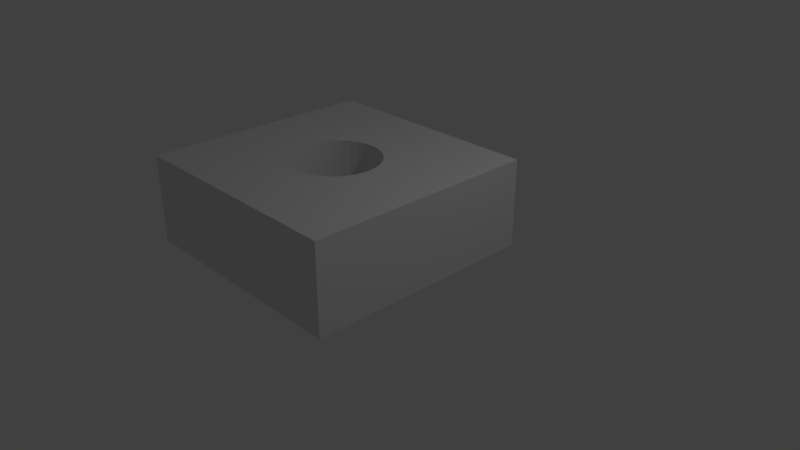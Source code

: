 # Source: cuadrado.blend  (saved by Blender 2.79.0; exported with 4.5.12 LTS)
import bpy
from mathutils import Matrix  # noqa: F401  (used for matrix-valued properties, if any)

bpy.ops.wm.read_factory_settings(use_empty=True)
scene = bpy.context.scene
scene.name = 'Scene'

# ---- collections
col_collection_1 = bpy.data.collections.new('Collection 1'); scene.collection.children.link(col_collection_1)

# ---- world
world_world = bpy.data.worlds.new('World'); scene.world = world_world
world_world.color = (0.05088, 0.05088, 0.05088)
world_world.use_sun_shadow = False
world_world.sun_shadow_jitter_overblur = 0.0
world_world.cycles.sampling_method = 'MANUAL'

# ---- cameras
cam_camera = bpy.data.cameras.new('Camera')
cam_camera.clip_end = 100.0
cam_camera.lens = 35.0
cam_camera.sensor_width = 32.0
cam_camera.sensor_height = 18.0
cam_camera.ortho_scale = 7.314
cam_camera.dof.focus_distance = 0.0
cam_camera.dof.aperture_fstop = 128.0

# ---- lights
light_lamp = bpy.data.lights.new('Lamp', 'POINT')
light_lamp.transmission_factor = 0.0
light_lamp.cutoff_distance = 30.0
light_lamp.energy = 100.0
light_lamp.shadow_buffer_clip_start = 1.001
light_lamp.shadow_soft_size = 0.1
light_lamp.shadow_maximum_resolution = 0.006
light_lamp.use_absolute_resolution = True

# ---- meshes
me_cube = bpy.data.meshes.new('Cube')
me_cube.from_pydata([(-0.6136, -0.5747, -0.5736), (-0.6136, -0.5747, 0.5956), (-0.6136, 2.543, -0.5736), (-0.6136, 2.543, 0.5956), (2.504, -0.5747, -0.5736), (2.504, -0.5747, 0.5956), (2.504, 2.543, -0.5736), (2.504, 2.543, 0.5956), (1.431, 0.6594, 0.5956), (1.431, 0.6594, -0.5736), (0.9453, 1.569, 0.5956), (0.9453, 1.569, -0.5736), (0.8312, 1.558, 0.5956), (0.8312, 1.558, -0.5736), (0.7216, 1.524, 0.5956), (0.7216, 1.524, -0.5736), (0.4052, 0.7604, 0.5956), (0.4052, 0.7604, -0.5736), (0.4592, 0.6594, 0.5956), (0.4592, 0.6594, -0.5736), (0.3719, 0.8701, 0.5956), (0.3719, 0.8701, -0.5736), (0.5319, 0.5708, 0.5956), (0.5319, 0.5708, -0.5736), (0.8312, 0.4108, 0.5956), (0.8312, 0.4108, -0.5736), (0.9453, 0.3996, 0.5956), (0.9453, 0.3996, -0.5736), (0.7216, 0.4441, 0.5956), (0.7216, 0.4441, -0.5736), (1.519, 1.098, 0.5956), (1.519, 1.098, -0.5736), (1.27, 1.47, 0.5956), (1.27, 1.47, -0.5736), (1.53, 0.9842, 0.5956), (1.53, 0.9842, -0.5736), (1.485, 1.208, 0.5956), (1.485, 1.208, -0.5736), (1.059, 0.4108, 0.5956), (1.059, 0.4108, -0.5736), (0.5319, 1.398, 0.5956), (0.5319, 1.398, -0.5736), (0.6205, 1.47, 0.5956), (0.6205, 1.47, -0.5736), (0.4592, 1.309, 0.5956), (0.4592, 1.309, -0.5736), (1.519, 0.8701, 0.5956), (1.519, 0.8701, -0.5736), (1.27, 0.4981, 0.5956), (1.27, 0.4981, -0.5736), (1.359, 0.5708, 0.5956), (1.359, 0.5708, -0.5736), (1.485, 0.7604, 0.5956), (1.485, 0.7604, -0.5736), (0.3607, 0.9842, 0.5956), (0.3607, 0.9842, -0.5736), (0.6205, 0.4981, 0.5956), (0.6205, 0.4981, -0.5736), (0.3719, 1.098, 0.5956), (0.3719, 1.098, -0.5736), (1.359, 1.398, 0.5956), (1.359, 1.398, -0.5736), (1.169, 0.4441, 0.5956), (1.169, 0.4441, -0.5736), (1.431, 1.309, 0.5956), (1.431, 1.309, -0.5736), (0.4052, 1.208, 0.5956), (0.4052, 1.208, -0.5736), (1.169, 1.524, 0.5956), (1.169, 1.524, -0.5736), (1.059, 1.558, 0.5956), (1.059, 1.558, -0.5736), (-0.01693, 0.3028, 0.462), (-0.01693, 0.3855, 0.3942), (-0.01693, 0.4533, 0.3115), (-0.01693, 0.5038, 0.2172), (-0.01693, 0.5453, 0.008383), (-0.01693, 0.5348, -0.09806), (-0.01693, 0.5038, -0.2004), (-0.01693, 0.4533, -0.2947), (-0.01693, 0.3855, -0.3774), (-0.01693, 0.3028, -0.4453), (0.003832, 0.1041, 0.5435), (0.0238, 0.2045, 0.5125), (0.0422, 0.297, 0.462), (0.05833, 0.3781, 0.3942), (0.07157, 0.4446, 0.3115), (0.08141, 0.4941, 0.2172), (0.08746, 0.5245, 0.1148), (0.08951, 0.5348, 0.008383), (0.08746, 0.5245, -0.09806), (0.08141, 0.4941, -0.2004), (0.07157, 0.4446, -0.2947), (0.05833, 0.3781, -0.3774), (0.0422, 0.297, -0.4453), (0.0238, 0.2045, -0.4957), (0.003832, 0.1041, -0.5267), (0.0238, 0.09801, 0.5435), (0.06297, 0.1926, 0.5125), (0.09907, 0.2797, 0.462), (0.1307, 0.3561, 0.3942), (0.1567, 0.4188, 0.3115), (0.176, 0.4654, 0.2172), (0.1879, 0.4941, 0.1148), (0.1919, 0.5038, 0.008383), (0.1879, 0.4941, -0.09806), (0.176, 0.4654, -0.2004), (0.1567, 0.4188, -0.2947), (0.1307, 0.3561, -0.3774), (0.09907, 0.2797, -0.4453), (0.06297, 0.1926, -0.4957), (0.0238, 0.09801, -0.5267), (0.0422, 0.08818, 0.5435), (0.09907, 0.1733, 0.5125), (0.1515, 0.2517, 0.462), (0.1974, 0.3205, 0.3942), (0.2351, 0.3769, 0.3115), (0.2631, 0.4188, 0.2172), (0.2804, 0.4446, 0.1148), (0.2862, 0.4533, 0.008383), (0.2804, 0.4446, -0.09806), (0.2631, 0.4188, -0.2004), (0.2351, 0.3769, -0.2947), (0.1974, 0.3205, -0.3774), (0.1515, 0.2517, -0.4453), (0.09907, 0.1733, -0.4957), (0.0422, 0.08818, -0.5267), (0.05833, 0.07494, 0.5435), (0.1307, 0.1473, 0.5125), (0.1974, 0.214, 0.462), (0.2559, 0.2725, 0.3942), (0.3039, 0.3205, 0.3115), (0.3395, 0.3561, 0.2172), (0.3615, 0.3781, 0.1148), (0.3689, 0.3855, 0.008383), (0.3615, 0.3781, -0.09806), (0.3395, 0.3561, -0.2004), (0.3039, 0.3205, -0.2947), (0.2559, 0.2725, -0.3774), (0.1974, 0.214, -0.4453), (0.1307, 0.1473, -0.4957), (0.05833, 0.07494, -0.5267), (0.07157, 0.05881, 0.5435), (0.1567, 0.1157, 0.5125), (0.2351, 0.1681, 0.462), (0.3039, 0.214, 0.3942), (0.3603, 0.2517, 0.3115), (0.4022, 0.2797, 0.2172), (0.428, 0.297, 0.1148), (0.4367, 0.3028, 0.008383), (0.428, 0.297, -0.09806), (0.4022, 0.2797, -0.2004), (0.3603, 0.2517, -0.2947), (0.3039, 0.214, -0.3774), (0.2351, 0.1681, -0.4453), (0.1567, 0.1157, -0.4957), (0.07157, 0.05881, -0.5267), (0.08141, 0.04041, 0.5435), (0.176, 0.07957, 0.5125), (0.2631, 0.1157, 0.462), (0.3395, 0.1473, 0.3942), (0.4022, 0.1733, 0.3115), (0.4488, 0.1926, 0.2172), (0.4775, 0.2045, 0.1148), (0.4871, 0.2085, 0.008383), (0.4775, 0.2045, -0.09806), (0.4488, 0.1926, -0.2004), (0.4022, 0.1733, -0.2947), (0.3395, 0.1473, -0.3774), (0.2631, 0.1157, -0.4453), (0.176, 0.07957, -0.4957), (0.08141, 0.04041, -0.5267), (0.08746, 0.02044, 0.5435), (0.1879, 0.04041, 0.5125), (0.2804, 0.05881, 0.462), (0.3615, 0.07494, 0.3942), (0.428, 0.08818, 0.3115), (0.4775, 0.09801, 0.2172), (0.5079, 0.1041, 0.1148), (0.5182, 0.1061, 0.008383), (0.5079, 0.1041, -0.09806), (0.4775, 0.09801, -0.2004), (0.428, 0.08818, -0.2947), (0.3615, 0.07494, -0.3774), (0.2804, 0.05881, -0.4453), (0.1879, 0.04041, -0.4957), (0.08746, 0.02044, -0.5267), (0.08951, -0.0003291, 0.5435), (0.1919, -0.0003291, 0.5125), (0.2862, -0.0003291, 0.462), (0.3689, -0.0003291, 0.3942), (0.4367, -0.0003291, 0.3115), (0.4871, -0.0003291, 0.2172), (0.5182, -0.0003291, 0.1148), (0.5287, -0.0003291, 0.008383), (0.5182, -0.0003291, -0.09806), (0.4871, -0.0003291, -0.2004), (0.4367, -0.0003291, -0.2947), (0.3689, -0.0003291, -0.3774), (0.2862, -0.0003291, -0.4453), (0.1919, -0.0003291, -0.4957), (0.08951, -0.0003291, -0.5267), (0.08746, -0.0211, 0.5435), (0.1879, -0.04106, 0.5125), (0.2804, -0.05947, 0.462), (0.3615, -0.0756, 0.3942), (0.428, -0.08883, 0.3115), (0.4775, -0.09867, 0.2172), (0.5079, -0.1047, 0.1148), (0.5182, -0.1068, 0.008383), (0.5079, -0.1047, -0.09806), (0.4775, -0.09867, -0.2004), (0.428, -0.08883, -0.2947), (0.3615, -0.0756, -0.3774), (0.2804, -0.05947, -0.4453), (0.1879, -0.04106, -0.4957), (0.08746, -0.0211, -0.5267), (0.08141, -0.04106, 0.5435), (0.176, -0.08023, 0.5125), (0.2631, -0.1163, 0.462), (0.3395, -0.148, 0.3942), (0.4022, -0.1739, 0.3115), (0.4488, -0.1932, 0.2172), (0.4775, -0.2051, 0.1148), (0.4871, -0.2091, 0.008383), (0.4775, -0.2051, -0.09806), (0.4488, -0.1932, -0.2004), (0.4022, -0.1739, -0.2947), (0.3395, -0.148, -0.3774), (0.2631, -0.1163, -0.4453), (0.176, -0.08023, -0.4957), (0.08141, -0.04106, -0.5267), (0.07157, -0.05947, 0.5435), (0.1567, -0.1163, 0.5125), (0.2351, -0.1687, 0.462), (0.3039, -0.2147, 0.3942), (0.3603, -0.2524, 0.3115), (0.4022, -0.2804, 0.2172), (0.428, -0.2976, 0.1148), (0.4367, -0.3035, 0.008383), (0.428, -0.2976, -0.09806), (0.4022, -0.2804, -0.2004), (0.3603, -0.2524, -0.2947), (0.3039, -0.2147, -0.3774), (0.2351, -0.1687, -0.4453), (0.1567, -0.1163, -0.4957), (0.07157, -0.05947, -0.5267), (0.05833, -0.0756, 0.5435), (0.1307, -0.148, 0.5125), (0.1974, -0.2147, 0.462), (0.2559, -0.2731, 0.3942), (0.3039, -0.3211, 0.3115), (0.3395, -0.3568, 0.2172), (0.3615, -0.3787, 0.1148), (0.3689, -0.3861, 0.008383), (0.3615, -0.3787, -0.09806), (0.3395, -0.3568, -0.2004), (0.3039, -0.3211, -0.2947), (0.2559, -0.2731, -0.3774), (0.1974, -0.2147, -0.4453), (0.1307, -0.148, -0.4957), (0.05833, -0.0756, -0.5267), (0.0422, -0.08883, 0.5435), (0.09907, -0.1739, 0.5125), (0.1515, -0.2524, 0.462), (0.1974, -0.3211, 0.3942), (0.2351, -0.3775, 0.3115), (0.2631, -0.4195, 0.2172), (0.2804, -0.4453, 0.1148), (0.2862, -0.454, 0.008383), (0.2804, -0.4453, -0.09806), (0.2631, -0.4195, -0.2004), (0.2351, -0.3775, -0.2947), (0.1974, -0.3211, -0.3774), (0.1515, -0.2524, -0.4453), (0.09907, -0.1739, -0.4957), (0.0422, -0.08883, -0.5267), (0.0238, -0.09867, 0.5435), (0.06297, -0.1932, 0.5125), (0.09907, -0.2804, 0.462), (0.1307, -0.3568, 0.3942), (0.1567, -0.4195, 0.3115), (0.176, -0.466, 0.2172), (0.1879, -0.4947, 0.1148), (0.1919, -0.5044, 0.008383), (0.1879, -0.4947, -0.09806), (0.176, -0.466, -0.2004), (0.1567, -0.4195, -0.2947), (0.1307, -0.3568, -0.3774), (0.09907, -0.2804, -0.4453), (0.06297, -0.1932, -0.4957), (0.0238, -0.09867, -0.5267), (0.003832, -0.1047, 0.5435), (0.0238, -0.2051, 0.5125), (0.0422, -0.2976, 0.462), (0.05833, -0.3787, 0.3942), (0.07157, -0.4453, 0.3115), (0.08141, -0.4947, 0.2172), (0.08746, -0.5252, 0.1148), (0.08951, -0.5355, 0.008383), (0.08746, -0.5252, -0.09806), (0.08141, -0.4947, -0.2004), (0.07157, -0.4453, -0.2947), (0.05833, -0.3787, -0.3774), (0.0422, -0.2976, -0.4453), (0.0238, -0.2051, -0.4957), (0.003832, -0.1047, -0.5267), (-0.01693, -0.1068, 0.5435), (-0.01693, -0.2091, 0.5125), (-0.01693, -0.3035, 0.462), (-0.01693, -0.3861, 0.3942), (-0.01693, -0.454, 0.3115), (-0.01693, -0.5044, 0.2172), (-0.01693, -0.5355, 0.1148), (-0.01693, -0.5459, 0.008383), (-0.01693, -0.5355, -0.09806), (-0.01693, -0.5044, -0.2004), (-0.01693, -0.454, -0.2947), (-0.01693, -0.3861, -0.3774), (-0.01693, -0.3035, -0.4453), (-0.01693, -0.2091, -0.4957), (-0.01693, -0.1068, -0.5267), (-0.0377, -0.1047, 0.5435), (-0.05767, -0.2051, 0.5125), (-0.07607, -0.2976, 0.462), (-0.0922, -0.3787, 0.3942), (-0.1054, -0.4453, 0.3115), (-0.1153, -0.4947, 0.2172), (-0.1213, -0.5252, 0.1148), (-0.1234, -0.5355, 0.008383), (-0.1213, -0.5252, -0.09806), (-0.1153, -0.4947, -0.2004), (-0.1054, -0.4453, -0.2947), (-0.0922, -0.3787, -0.3774), (-0.07607, -0.2976, -0.4453), (-0.05767, -0.2051, -0.4957), (-0.0377, -0.1047, -0.5267), (-0.05767, -0.09867, 0.5435), (-0.09684, -0.1932, 0.5125), (-0.1329, -0.2804, 0.462), (-0.1646, -0.3568, 0.3942), (-0.1905, -0.4195, 0.3115), (-0.2098, -0.466, 0.2172), (-0.2217, -0.4947, 0.1148), (-0.2257, -0.5044, 0.008383), (-0.2217, -0.4947, -0.09806), (-0.2098, -0.466, -0.2004), (-0.1905, -0.4195, -0.2947), (-0.1646, -0.3568, -0.3774), (-0.1329, -0.2804, -0.4453), (-0.09684, -0.1932, -0.4957), (-0.05767, -0.09867, -0.5267), (-0.01693, -0.0003291, -0.5372), (-0.07607, -0.08883, 0.5435), (-0.1329, -0.1739, 0.5125), (-0.1853, -0.2524, 0.462), (-0.2313, -0.3211, 0.3942), (-0.269, -0.3775, 0.3115), (-0.297, -0.4195, 0.2172), (-0.3142, -0.4453, 0.1148), (-0.3201, -0.454, 0.008383), (-0.3142, -0.4453, -0.09806), (-0.297, -0.4195, -0.2004), (-0.269, -0.3775, -0.2947), (-0.2313, -0.3211, -0.3774), (-0.1853, -0.2524, -0.4453), (-0.1329, -0.1739, -0.4957), (-0.07607, -0.08883, -0.5267), (-0.0922, -0.0756, 0.5435), (-0.1646, -0.148, 0.5125), (-0.2313, -0.2147, 0.462), (-0.2897, -0.2731, 0.3942), (-0.3377, -0.3211, 0.3115), (-0.3734, -0.3568, 0.2172), (-0.3953, -0.3787, 0.1148), (-0.4027, -0.3861, 0.008383), (-0.3953, -0.3787, -0.09806), (-0.3734, -0.3568, -0.2004), (-0.3377, -0.3211, -0.2947), (-0.2897, -0.2731, -0.3774), (-0.2313, -0.2147, -0.4453), (-0.1646, -0.148, -0.4957), (-0.0922, -0.0756, -0.5267), (-0.01693, -0.0003291, 0.554), (-0.1054, -0.05947, 0.5435), (-0.1905, -0.1163, 0.5125), (-0.269, -0.1687, 0.462), (-0.3377, -0.2147, 0.3942), (-0.3941, -0.2524, 0.3115), (-0.4361, -0.2804, 0.2172), (-0.4619, -0.2976, 0.1148), (-0.4706, -0.3035, 0.008383), (-0.4619, -0.2976, -0.09806), (-0.4361, -0.2804, -0.2004), (-0.3941, -0.2524, -0.2947), (-0.3377, -0.2147, -0.3774), (-0.269, -0.1687, -0.4453), (-0.1905, -0.1163, -0.4957), (-0.1054, -0.05947, -0.5267), (-0.1153, -0.04106, 0.5435), (-0.2098, -0.08023, 0.5125), (-0.297, -0.1163, 0.462), (-0.3734, -0.148, 0.3942), (-0.4361, -0.1739, 0.3115), (-0.4826, -0.1932, 0.2172), (-0.5113, -0.2051, 0.1148), (-0.521, -0.2091, 0.008383), (-0.5113, -0.2051, -0.09806), (-0.4826, -0.1932, -0.2004), (-0.4361, -0.1739, -0.2947), (-0.3734, -0.148, -0.3774), (-0.297, -0.1163, -0.4453), (-0.2098, -0.08023, -0.4957), (-0.1153, -0.04106, -0.5267), (-0.1213, -0.0211, 0.5435), (-0.2217, -0.04106, 0.5125), (-0.3142, -0.05947, 0.462), (-0.3953, -0.0756, 0.3942), (-0.4619, -0.08883, 0.3115), (-0.5113, -0.09867, 0.2172), (-0.5418, -0.1047, 0.1148), (-0.5521, -0.1068, 0.008383), (-0.5418, -0.1047, -0.09806), (-0.5113, -0.09867, -0.2004), (-0.4619, -0.08883, -0.2947), (-0.3953, -0.0756, -0.3774), (-0.3142, -0.05947, -0.4453), (-0.2217, -0.04106, -0.4957), (-0.1213, -0.0211, -0.5267), (-0.1234, -0.0003291, 0.5435), (-0.2257, -0.0003291, 0.5125), (-0.3201, -0.0003291, 0.462), (-0.4027, -0.0003289, 0.3942), (-0.4706, -0.0003291, 0.3115), (-0.521, -0.0003291, 0.2172), (-0.5521, -0.0003291, 0.1148), (-0.5625, -0.0003289, 0.008383), (-0.5521, -0.0003291, -0.09806), (-0.521, -0.0003289, -0.2004), (-0.4706, -0.0003291, -0.2947), (-0.4027, -0.0003289, -0.3774), (-0.3201, -0.0003291, -0.4453), (-0.2257, -0.0003291, -0.4957), (-0.1234, -0.0003291, -0.5267), (-0.1213, 0.02044, 0.5435), (-0.2217, 0.04041, 0.5125), (-0.3142, 0.05881, 0.462), (-0.3953, 0.07494, 0.3942), (-0.4619, 0.08818, 0.3115), (-0.5113, 0.09801, 0.2172), (-0.5418, 0.1041, 0.1148), (-0.5521, 0.1061, 0.008383), (-0.5418, 0.1041, -0.09806), (-0.5113, 0.09801, -0.2004), (-0.4619, 0.08818, -0.2947), (-0.3953, 0.07494, -0.3774), (-0.3142, 0.05881, -0.4453), (-0.2217, 0.04041, -0.4957), (-0.1213, 0.02044, -0.5267), (-0.1153, 0.04041, 0.5435), (-0.2098, 0.07957, 0.5125), (-0.297, 0.1157, 0.462), (-0.3734, 0.1473, 0.3942), (-0.4361, 0.1733, 0.3115), (-0.4826, 0.1926, 0.2172), (-0.5113, 0.2045, 0.1148), (-0.521, 0.2085, 0.008383), (-0.5113, 0.2045, -0.09806), (-0.4826, 0.1926, -0.2004), (-0.4361, 0.1733, -0.2947), (-0.3734, 0.1473, -0.3774), (-0.297, 0.1157, -0.4453), (-0.2098, 0.07957, -0.4957), (-0.1153, 0.04041, -0.5267), (-0.1054, 0.05881, 0.5435), (-0.1905, 0.1157, 0.5125), (-0.269, 0.1681, 0.462), (-0.3377, 0.214, 0.3942), (-0.3941, 0.2517, 0.3115), (-0.4361, 0.2797, 0.2172), (-0.4619, 0.297, 0.1148), (-0.4706, 0.3028, 0.008383), (-0.4619, 0.297, -0.09806), (-0.4361, 0.2797, -0.2004), (-0.3941, 0.2517, -0.2947), (-0.3377, 0.214, -0.3774), (-0.269, 0.1681, -0.4453), (-0.1905, 0.1157, -0.4957), (-0.1054, 0.05881, -0.5267), (-0.0922, 0.07494, 0.5435), (-0.1646, 0.1473, 0.5125), (-0.2313, 0.214, 0.462), (-0.2897, 0.2725, 0.3942), (-0.3377, 0.3205, 0.3115), (-0.3734, 0.3561, 0.2172), (-0.3953, 0.3781, 0.1148), (-0.4027, 0.3855, 0.008383), (-0.3953, 0.3781, -0.09806), (-0.3734, 0.3561, -0.2004), (-0.3377, 0.3205, -0.2947), (-0.2897, 0.2725, -0.3774), (-0.2313, 0.214, -0.4453), (-0.1646, 0.1473, -0.4957), (-0.0922, 0.07494, -0.5267), (-0.07607, 0.08818, 0.5435), (-0.1329, 0.1733, 0.5125), (-0.1853, 0.2517, 0.462), (-0.2313, 0.3205, 0.3942), (-0.269, 0.3769, 0.3115), (-0.297, 0.4188, 0.2172), (-0.3142, 0.4446, 0.1148), (-0.3201, 0.4533, 0.008383), (-0.3142, 0.4446, -0.09806), (-0.297, 0.4188, -0.2004), (-0.269, 0.3769, -0.2947), (-0.2313, 0.3205, -0.3774), (-0.1853, 0.2517, -0.4453), (-0.1329, 0.1733, -0.4957), (-0.07607, 0.08818, -0.5267), (-0.05767, 0.09801, 0.5435), (-0.09684, 0.1926, 0.5125), (-0.1329, 0.2797, 0.462), (-0.1646, 0.3561, 0.3942), (-0.1905, 0.4188, 0.3115), (-0.2098, 0.4654, 0.2172), (-0.2217, 0.4941, 0.1148), (-0.2257, 0.5038, 0.008383), (-0.2217, 0.4941, -0.09806), (-0.2098, 0.4654, -0.2004), (-0.1905, 0.4188, -0.2947), (-0.1646, 0.3561, -0.3774), (-0.1329, 0.2797, -0.4453), (-0.09684, 0.1926, -0.4957), (-0.05767, 0.09801, -0.5267), (-0.0377, 0.1041, 0.5435), (-0.05767, 0.2045, 0.5125), (-0.07607, 0.297, 0.462), (-0.0922, 0.3781, 0.3942), (-0.1054, 0.4446, 0.3115), (-0.1153, 0.4941, 0.2172), (-0.1213, 0.5245, 0.1148), (-0.1234, 0.5348, 0.008383), (-0.1213, 0.5245, -0.09806), (-0.1153, 0.4941, -0.2004), (-0.1054, 0.4446, -0.2947), (-0.0922, 0.3781, -0.3774), (-0.07607, 0.297, -0.4453), (-0.05767, 0.2045, -0.4957), (-0.0377, 0.1041, -0.5267), (-0.01693, 0.1061, 0.5435), (-0.01693, 0.2085, 0.5125), (-0.01693, 0.5348, 0.1148), (-0.01693, 0.2085, -0.4957), (-0.01693, 0.1061, -0.5267)], [], [(0, 1, 3, 2), (2, 3, 7, 6), (6, 7, 5, 4), (4, 5, 1, 0), (2, 6, 4, 35, 31, 37, 65, 61, 33, 69, 71, 11, 13, 15, 43, 41, 45, 67, 59, 55), (7, 34, 46, 52, 8, 50, 48, 62, 38, 26, 24, 28, 56, 22, 18, 16, 20, 54, 3, 1, 5), (47, 46, 34, 35), (51, 50, 8, 9), (9, 8, 52, 53), (59, 58, 54, 55), (31, 30, 36, 37), (35, 34, 30, 31), (65, 64, 60, 61), (11, 10, 12, 13), (25, 24, 26, 27), (45, 44, 66, 67), (27, 26, 38, 39), (13, 12, 14, 15), (61, 60, 32, 33), (57, 56, 28, 29), (33, 32, 68, 69), (49, 48, 50, 51), (43, 42, 40, 41), (67, 66, 58, 59), (21, 17, 19, 23, 57, 29, 25, 27, 39, 63, 49, 51, 9, 53, 47, 35, 4, 0, 2, 55), (63, 62, 48, 49), (23, 22, 56, 57), (17, 16, 18, 19), (71, 70, 10, 11), (37, 36, 64, 65), (55, 54, 20, 21), (53, 52, 46, 47), (29, 28, 24, 25), (15, 14, 42, 43), (69, 68, 70, 71), (39, 38, 62, 63), (21, 20, 16, 17), (41, 40, 44, 45), (3, 54, 58, 66, 44, 40, 42, 14, 12, 10, 70, 68, 32, 60, 64, 36, 30, 34, 7), (19, 18, 22, 23), (553, 552, 95, 96), (76, 551, 88, 89), (549, 383, 82), (352, 553, 96), (77, 76, 89, 90), (550, 549, 82, 83), (78, 77, 90, 91), (72, 550, 83, 84), (79, 78, 91, 92), (73, 72, 84, 85), (80, 79, 92, 93), (74, 73, 85, 86), (81, 80, 93, 94), (75, 74, 86, 87), (552, 81, 94, 95), (551, 75, 87, 88), (95, 94, 109, 110), (88, 87, 102, 103), (96, 95, 110, 111), (89, 88, 103, 104), (82, 383, 97), (352, 96, 111), (90, 89, 104, 105), (83, 82, 97, 98), (91, 90, 105, 106), (84, 83, 98, 99), (92, 91, 106, 107), (85, 84, 99, 100), (93, 92, 107, 108), (86, 85, 100, 101), (94, 93, 108, 109), (87, 86, 101, 102), (99, 98, 113, 114), (107, 106, 121, 122), (100, 99, 114, 115), (108, 107, 122, 123), (101, 100, 115, 116), (109, 108, 123, 124), (102, 101, 116, 117), (110, 109, 124, 125), (103, 102, 117, 118), (111, 110, 125, 126), (104, 103, 118, 119), (97, 383, 112), (352, 111, 126), (105, 104, 119, 120), (98, 97, 112, 113), (106, 105, 120, 121), (118, 117, 132, 133), (126, 125, 140, 141), (119, 118, 133, 134), (112, 383, 127), (352, 126, 141), (120, 119, 134, 135), (113, 112, 127, 128), (121, 120, 135, 136), (114, 113, 128, 129), (122, 121, 136, 137), (115, 114, 129, 130), (123, 122, 137, 138), (116, 115, 130, 131), (124, 123, 138, 139), (117, 116, 131, 132), (125, 124, 139, 140), (137, 136, 151, 152), (130, 129, 144, 145), (138, 137, 152, 153), (131, 130, 145, 146), (139, 138, 153, 154), (132, 131, 146, 147), (140, 139, 154, 155), (133, 132, 147, 148), (141, 140, 155, 156), (134, 133, 148, 149), (127, 383, 142), (352, 141, 156), (135, 134, 149, 150), (128, 127, 142, 143), (136, 135, 150, 151), (129, 128, 143, 144), (156, 155, 170, 171), (149, 148, 163, 164), (142, 383, 157), (352, 156, 171), (150, 149, 164, 165), (143, 142, 157, 158), (151, 150, 165, 166), (144, 143, 158, 159), (152, 151, 166, 167), (145, 144, 159, 160), (153, 152, 167, 168), (146, 145, 160, 161), (154, 153, 168, 169), (147, 146, 161, 162), (155, 154, 169, 170), (148, 147, 162, 163), (160, 159, 174, 175), (168, 167, 182, 183), (161, 160, 175, 176), (169, 168, 183, 184), (162, 161, 176, 177), (170, 169, 184, 185), (163, 162, 177, 178), (171, 170, 185, 186), (164, 163, 178, 179), (157, 383, 172), (352, 171, 186), (165, 164, 179, 180), (158, 157, 172, 173), (166, 165, 180, 181), (159, 158, 173, 174), (167, 166, 181, 182), (179, 178, 193, 194), (172, 383, 187), (352, 186, 201), (180, 179, 194, 195), (173, 172, 187, 188), (181, 180, 195, 196), (174, 173, 188, 189), (182, 181, 196, 197), (175, 174, 189, 190), (183, 182, 197, 198), (176, 175, 190, 191), (184, 183, 198, 199), (177, 176, 191, 192), (185, 184, 199, 200), (178, 177, 192, 193), (186, 185, 200, 201), (198, 197, 212, 213), (191, 190, 205, 206), (199, 198, 213, 214), (192, 191, 206, 207), (200, 199, 214, 215), (193, 192, 207, 208), (201, 200, 215, 216), (194, 193, 208, 209), (187, 383, 202), (352, 201, 216), (195, 194, 209, 210), (188, 187, 202, 203), (196, 195, 210, 211), (189, 188, 203, 204), (197, 196, 211, 212), (190, 189, 204, 205), (352, 216, 231), (210, 209, 224, 225), (203, 202, 217, 218), (211, 210, 225, 226), (204, 203, 218, 219), (212, 211, 226, 227), (205, 204, 219, 220), (213, 212, 227, 228), (206, 205, 220, 221), (214, 213, 228, 229), (207, 206, 221, 222), (215, 214, 229, 230), (208, 207, 222, 223), (216, 215, 230, 231), (209, 208, 223, 224), (202, 383, 217), (229, 228, 243, 244), (222, 221, 236, 237), (230, 229, 244, 245), (223, 222, 237, 238), (231, 230, 245, 246), (224, 223, 238, 239), (217, 383, 232), (352, 231, 246), (225, 224, 239, 240), (218, 217, 232, 233), (226, 225, 240, 241), (219, 218, 233, 234), (227, 226, 241, 242), (220, 219, 234, 235), (228, 227, 242, 243), (221, 220, 235, 236), (233, 232, 247, 248), (241, 240, 255, 256), (234, 233, 248, 249), (242, 241, 256, 257), (235, 234, 249, 250), (243, 242, 257, 258), (236, 235, 250, 251), (244, 243, 258, 259), (237, 236, 251, 252), (245, 244, 259, 260), (238, 237, 252, 253), (246, 245, 260, 261), (239, 238, 253, 254), (232, 383, 247), (352, 246, 261), (240, 239, 254, 255), (252, 251, 266, 267), (260, 259, 274, 275), (253, 252, 267, 268), (261, 260, 275, 276), (254, 253, 268, 269), (247, 383, 262), (352, 261, 276), (255, 254, 269, 270), (248, 247, 262, 263), (256, 255, 270, 271), (249, 248, 263, 264), (257, 256, 271, 272), (250, 249, 264, 265), (258, 257, 272, 273), (251, 250, 265, 266), (259, 258, 273, 274), (271, 270, 285, 286), (264, 263, 278, 279), (272, 271, 286, 287), (265, 264, 279, 280), (273, 272, 287, 288), (266, 265, 280, 281), (274, 273, 288, 289), (267, 266, 281, 282), (275, 274, 289, 290), (268, 267, 282, 283), (276, 275, 290, 291), (269, 268, 283, 284), (262, 383, 277), (352, 276, 291), (270, 269, 284, 285), (263, 262, 277, 278), (290, 289, 304, 305), (283, 282, 297, 298), (291, 290, 305, 306), (284, 283, 298, 299), (277, 383, 292), (352, 291, 306), (285, 284, 299, 300), (278, 277, 292, 293), (286, 285, 300, 301), (279, 278, 293, 294), (287, 286, 301, 302), (280, 279, 294, 295), (288, 287, 302, 303), (281, 280, 295, 296), (289, 288, 303, 304), (282, 281, 296, 297), (294, 293, 308, 309), (302, 301, 316, 317), (295, 294, 309, 310), (303, 302, 317, 318), (296, 295, 310, 311), (304, 303, 318, 319), (297, 296, 311, 312), (305, 304, 319, 320), (298, 297, 312, 313), (306, 305, 320, 321), (299, 298, 313, 314), (292, 383, 307), (352, 306, 321), (300, 299, 314, 315), (293, 292, 307, 308), (301, 300, 315, 316), (313, 312, 327, 328), (321, 320, 335, 336), (314, 313, 328, 329), (307, 383, 322), (352, 321, 336), (315, 314, 329, 330), (308, 307, 322, 323), (316, 315, 330, 331), (309, 308, 323, 324), (317, 316, 331, 332), (310, 309, 324, 325), (318, 317, 332, 333), (311, 310, 325, 326), (319, 318, 333, 334), (312, 311, 326, 327), (320, 319, 334, 335), (332, 331, 346, 347), (325, 324, 339, 340), (333, 332, 347, 348), (326, 325, 340, 341), (334, 333, 348, 349), (327, 326, 341, 342), (335, 334, 349, 350), (328, 327, 342, 343), (336, 335, 350, 351), (329, 328, 343, 344), (322, 383, 337), (352, 336, 351), (330, 329, 344, 345), (323, 322, 337, 338), (331, 330, 345, 346), (324, 323, 338, 339), (351, 350, 366, 367), (344, 343, 359, 360), (337, 383, 353), (352, 351, 367), (345, 344, 360, 361), (338, 337, 353, 354), (346, 345, 361, 362), (339, 338, 354, 355), (347, 346, 362, 363), (340, 339, 355, 356), (348, 347, 363, 364), (341, 340, 356, 357), (349, 348, 364, 365), (342, 341, 357, 358), (350, 349, 365, 366), (343, 342, 358, 359), (364, 363, 378, 379), (357, 356, 371, 372), (365, 364, 379, 380), (358, 357, 372, 373), (366, 365, 380, 381), (359, 358, 373, 374), (367, 366, 381, 382), (360, 359, 374, 375), (353, 383, 368), (352, 367, 382), (361, 360, 375, 376), (354, 353, 368, 369), (362, 361, 376, 377), (355, 354, 369, 370), (363, 362, 377, 378), (356, 355, 370, 371), (368, 383, 384), (352, 382, 398), (376, 375, 391, 392), (369, 368, 384, 385), (377, 376, 392, 393), (370, 369, 385, 386), (378, 377, 393, 394), (371, 370, 386, 387), (379, 378, 394, 395), (372, 371, 387, 388), (380, 379, 395, 396), (373, 372, 388, 389), (381, 380, 396, 397), (374, 373, 389, 390), (382, 381, 397, 398), (375, 374, 390, 391), (388, 387, 402, 403), (396, 395, 410, 411), (389, 388, 403, 404), (397, 396, 411, 412), (390, 389, 404, 405), (398, 397, 412, 413), (391, 390, 405, 406), (384, 383, 399), (352, 398, 413), (392, 391, 406, 407), (385, 384, 399, 400), (393, 392, 407, 408), (386, 385, 400, 401), (394, 393, 408, 409), (387, 386, 401, 402), (395, 394, 409, 410), (407, 406, 421, 422), (400, 399, 414, 415), (408, 407, 422, 423), (401, 400, 415, 416), (409, 408, 423, 424), (402, 401, 416, 417), (410, 409, 424, 425), (403, 402, 417, 418), (411, 410, 425, 426), (404, 403, 418, 419), (412, 411, 426, 427), (405, 404, 419, 420), (413, 412, 427, 428), (406, 405, 420, 421), (399, 383, 414), (352, 413, 428), (426, 425, 440, 441), (419, 418, 433, 434), (427, 426, 441, 442), (420, 419, 434, 435), (428, 427, 442, 443), (421, 420, 435, 436), (414, 383, 429), (352, 428, 443), (422, 421, 436, 437), (415, 414, 429, 430), (423, 422, 437, 438), (416, 415, 430, 431), (424, 423, 438, 439), (417, 416, 431, 432), (425, 424, 439, 440), (418, 417, 432, 433), (430, 429, 444, 445), (438, 437, 452, 453), (431, 430, 445, 446), (439, 438, 453, 454), (432, 431, 446, 447), (440, 439, 454, 455), (433, 432, 447, 448), (441, 440, 455, 456), (434, 433, 448, 449), (442, 441, 456, 457), (435, 434, 449, 450), (443, 442, 457, 458), (436, 435, 450, 451), (429, 383, 444), (352, 443, 458), (437, 436, 451, 452), (449, 448, 463, 464), (457, 456, 471, 472), (450, 449, 464, 465), (458, 457, 472, 473), (451, 450, 465, 466), (444, 383, 459), (352, 458, 473), (452, 451, 466, 467), (445, 444, 459, 460), (453, 452, 467, 468), (446, 445, 460, 461), (454, 453, 468, 469), (447, 446, 461, 462), (455, 454, 469, 470), (448, 447, 462, 463), (456, 455, 470, 471), (468, 467, 482, 483), (461, 460, 475, 476), (469, 468, 483, 484), (462, 461, 476, 477), (470, 469, 484, 485), (463, 462, 477, 478), (471, 470, 485, 486), (464, 463, 478, 479), (472, 471, 486, 487), (465, 464, 479, 480), (473, 472, 487, 488), (466, 465, 480, 481), (459, 383, 474), (352, 473, 488), (467, 466, 481, 482), (460, 459, 474, 475), (487, 486, 501, 502), (480, 479, 494, 495), (488, 487, 502, 503), (481, 480, 495, 496), (474, 383, 489), (352, 488, 503), (482, 481, 496, 497), (475, 474, 489, 490), (483, 482, 497, 498), (476, 475, 490, 491), (484, 483, 498, 499), (477, 476, 491, 492), (485, 484, 499, 500), (478, 477, 492, 493), (486, 485, 500, 501), (479, 478, 493, 494), (499, 498, 513, 514), (492, 491, 506, 507), (500, 499, 514, 515), (493, 492, 507, 508), (501, 500, 515, 516), (494, 493, 508, 509), (502, 501, 516, 517), (495, 494, 509, 510), (503, 502, 517, 518), (496, 495, 510, 511), (489, 383, 504), (352, 503, 518), (497, 496, 511, 512), (490, 489, 504, 505), (498, 497, 512, 513), (491, 490, 505, 506), (518, 517, 532, 533), (511, 510, 525, 526), (504, 383, 519), (352, 518, 533), (512, 511, 526, 527), (505, 504, 519, 520), (513, 512, 527, 528), (506, 505, 520, 521), (514, 513, 528, 529), (507, 506, 521, 522), (515, 514, 529, 530), (508, 507, 522, 523), (516, 515, 530, 531), (509, 508, 523, 524), (517, 516, 531, 532), (510, 509, 524, 525), (522, 521, 536, 537), (530, 529, 544, 545), (523, 522, 537, 538), (531, 530, 545, 546), (524, 523, 538, 539), (532, 531, 546, 547), (525, 524, 539, 540), (533, 532, 547, 548), (526, 525, 540, 541), (519, 383, 534), (352, 533, 548), (527, 526, 541, 542), (520, 519, 534, 535), (528, 527, 542, 543), (521, 520, 535, 536), (529, 528, 543, 544), (541, 540, 551, 76), (534, 383, 549), (352, 548, 553), (542, 541, 76, 77), (535, 534, 549, 550), (543, 542, 77, 78), (536, 535, 550, 72), (544, 543, 78, 79), (537, 536, 72, 73), (545, 544, 79, 80), (538, 537, 73, 74), (546, 545, 80, 81), (539, 538, 74, 75), (547, 546, 81, 552), (540, 539, 75, 551), (548, 547, 552, 553)])
me_cube.use_remesh_preserve_volume = False
me_cube.use_remesh_preserve_attributes = False
me_cube.use_mirror_vertex_groups = False
me_cube.update()

# ---- objects
ob_cube = bpy.data.objects.new('Cube', me_cube)
ob_lamp = bpy.data.objects.new('Lamp', light_lamp)
ob_camera = bpy.data.objects.new('Camera', cam_camera)

# ---- transforms, parenting, visibility, modifiers, constraints
ob_cube.location = (-1.213, -1.263, 0.7336)
ob_cube.lineart.crease_threshold = 0.0
ob_lamp.location = (4.076, 1.005, 5.904)
ob_lamp.rotation_euler = (0.6503, 0.05522, 1.866)
ob_lamp.lock_rotations_4d = False
ob_lamp.empty_display_type = 'ARROWS'
ob_lamp.color = (0.0, 0.0, 0.0, 0.0)
ob_lamp.lineart.crease_threshold = 0.0
ob_camera.location = (7.481, -6.508, 5.344)
ob_camera.rotation_euler = (1.109, 0.0, 0.8149)
ob_camera.lock_rotations_4d = False
ob_camera.empty_display_type = 'ARROWS'
ob_camera.color = (0.0, 0.0, 0.0, 0.0)
ob_camera.display_type = 'WIRE'
ob_camera.lineart.crease_threshold = 0.0

# ---- collection membership
col_collection_1.objects.link(ob_cube)
col_collection_1.objects.link(ob_lamp)
col_collection_1.objects.link(ob_camera)

# ---- scene / render settings (as saved in the file)
scene.camera = ob_camera
scene.frame_start = 1; scene.frame_end = 250; scene.frame_set(1)
scene.render.engine = 'BLENDER_EEVEE_NEXT'
scene.render.resolution_percentage = 50
scene.render.dither_intensity = 0.0
scene.cycles.use_denoising = False
scene.cycles.samples = 128
scene.cycles.sampling_pattern = 'TABULATED_SOBOL'
scene.cycles.use_adaptive_sampling = False
scene.cycles.use_light_tree = False
scene.cycles.blur_glossy = 0.0
scene.cycles.sample_clamp_indirect = 0.0
scene.view_settings.view_transform = 'Standard'
bpy.context.view_layer.update()
